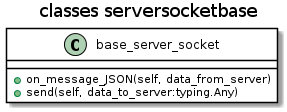

The diagram above was rendered by PlantUML. Its source (embedded in the PNG):
@startuml

skinparam class {
    BackgroundColor White
    ArrowColor Grey
    BorderColor Black
}
title classes serversocketbase
class base_server_socket {
    +on_message_JSON(self, data_from_server)
    +send(self, data_to_server:typing.Any)
}


@enduml